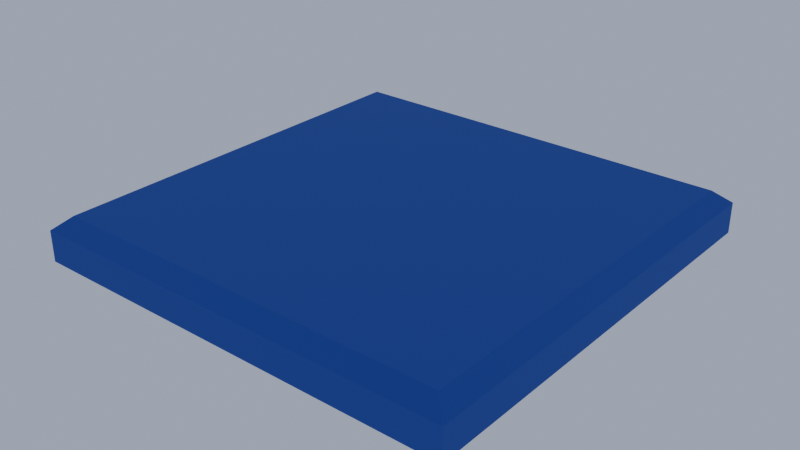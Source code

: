 # Source: environment.blend  (saved by Blender 5.2.45; exported with 4.5.12 LTS)
import bpy
from mathutils import Matrix  # noqa: F401  (used for matrix-valued properties, if any)

bpy.ops.wm.read_factory_settings(use_empty=True)
scene = bpy.context.scene
scene.name = 'OutrunAssetAuthoring'

# ---- collections
col_collection = bpy.data.collections.new('Collection'); scene.collection.children.link(col_collection)
col_floor_tile = bpy.data.collections.new('floor_tile'); scene.collection.children.link(col_floor_tile)

# ---- materials (node trees are filled in below, after node groups)
mat_cobalt = bpy.data.materials.new('cobalt')
mat_cobalt.diffuse_color = (0.01764, 0.05613, 0.3663, 1.0)

# ---- material node trees
mat_cobalt.use_nodes = True; mat_cobalt.node_tree.nodes.clear()
_N = mat_cobalt.node_tree.nodes; _L = mat_cobalt.node_tree.links
n0 = _N.new('ShaderNodeBsdfPrincipled'); n0.name = 'Principled BSDF'; n0.location = (-200, 100)
n0.inputs[0].default_value = (0.01764, 0.05613, 0.3663, 1.0)
n0.inputs[2].default_value = 0.75
n0.inputs[10].default_value = 0.005
n0.inputs[27].default_value = (0.0, 0.0, 0.0, 1.0)
n1 = _N.new('ShaderNodeOutputMaterial'); n1.name = 'Material Output'; n1.location = (200, 100)
_L.new(n0.outputs[0], n1.inputs[0])
n1.is_active_output = True

# ---- world
world_world = bpy.data.worlds.new('World'); scene.world = world_world
world_world.use_nodes = True; world_world.node_tree.nodes.clear()
_N = world_world.node_tree.nodes; _L = world_world.node_tree.links
n0 = _N.new('ShaderNodeOutputWorld'); n0.name = 'World Output'; n0.location = (200, 100)
n1 = _N.new('ShaderNodeBackground'); n1.name = 'Background'; n1.location = (-200, 100)
n1.inputs[0].default_value = (0.42, 0.48, 0.62, 1.0)
n1.inputs[1].default_value = 0.9
_L.new(n1.outputs[0], n0.inputs[0])
n0.is_active_output = True
world_world.color = (0.05088, 0.05088, 0.05088)
world_world.sun_shadow_jitter_overblur = 0.0

# ---- meshes
me_floor_tile_slab = bpy.data.meshes.new('floor_tile_slab')
me_floor_tile_slab.from_pydata([(0.01, 0.01, -0.1), (0.99, 0.01, -0.1), (0.99, 0.99, -0.1), (0.01, 0.99, -0.1), (0.01, 0.01, -0.03), (0.99, 0.01, -0.03), (0.99, 0.99, -0.03), (0.01, 0.99, -0.03), (0.045, 0.045, 0.0), (0.955, 0.045, 0.0), (0.955, 0.955, 0.0), (0.045, 0.955, 0.0)], [], [(0, 1, 5, 4), (1, 2, 6, 5), (2, 3, 7, 6), (3, 0, 4, 7), (4, 5, 9, 8), (5, 6, 10, 9), (6, 7, 11, 10), (7, 4, 8, 11), (3, 2, 1, 0), (8, 9, 10, 11)])
me_floor_tile_slab.materials.append(mat_cobalt)
me_floor_tile_slab.update()

# ---- objects
ob_floor_tile = bpy.data.objects.new('floor_tile', None)
ob_floor_tile_slab = bpy.data.objects.new('floor_tile_slab', me_floor_tile_slab)

# ---- transforms, parenting, visibility, modifiers, constraints
ob_floor_tile.location = (0.0, 0.0, 0.0)
ob_floor_tile.empty_display_size = 0.25
ob_floor_tile_slab.parent = ob_floor_tile
ob_floor_tile_slab.location = (0.0, 0.0, 0.0)

# ---- collection membership
col_floor_tile.objects.link(ob_floor_tile)
col_floor_tile.objects.link(ob_floor_tile_slab)

# ---- scene / render settings (as saved in the file)
scene.frame_start = 1; scene.frame_end = 250; scene.frame_set(1)
scene.render.engine = 'BLENDER_EEVEE_NEXT'
scene.render.bake_bias = 0.0
scene.render.bake_samples = 0
scene.render.compositor_device = 'GPU'
scene.eevee.use_volume_custom_range = False
scene.eevee.fast_gi_thickness_near = 0.1
scene.eevee.fast_gi_thickness_far = 0.0
scene.eevee.ray_tracing_options.screen_trace_thickness = 0.1
bpy.context.view_layer.update()

# ---- added for rendering (the .blend has no active camera): camera
cam_auto = bpy.data.cameras.new('AutoCamera')
cam_auto.lens = 50.0
cam_auto.sensor_width = 36.0
cam_auto.clip_end = 1000.0
ob_auto_camera = bpy.data.objects.new('AutoCamera', cam_auto)
scene.collection.objects.link(ob_auto_camera)
ob_auto_camera.location = (1.78563, -1.04276, 0.978504)
ob_auto_camera.rotation_euler = (1.09748, -7.21219e-08, 0.694738)
scene.camera = ob_auto_camera
bpy.context.view_layer.update()
